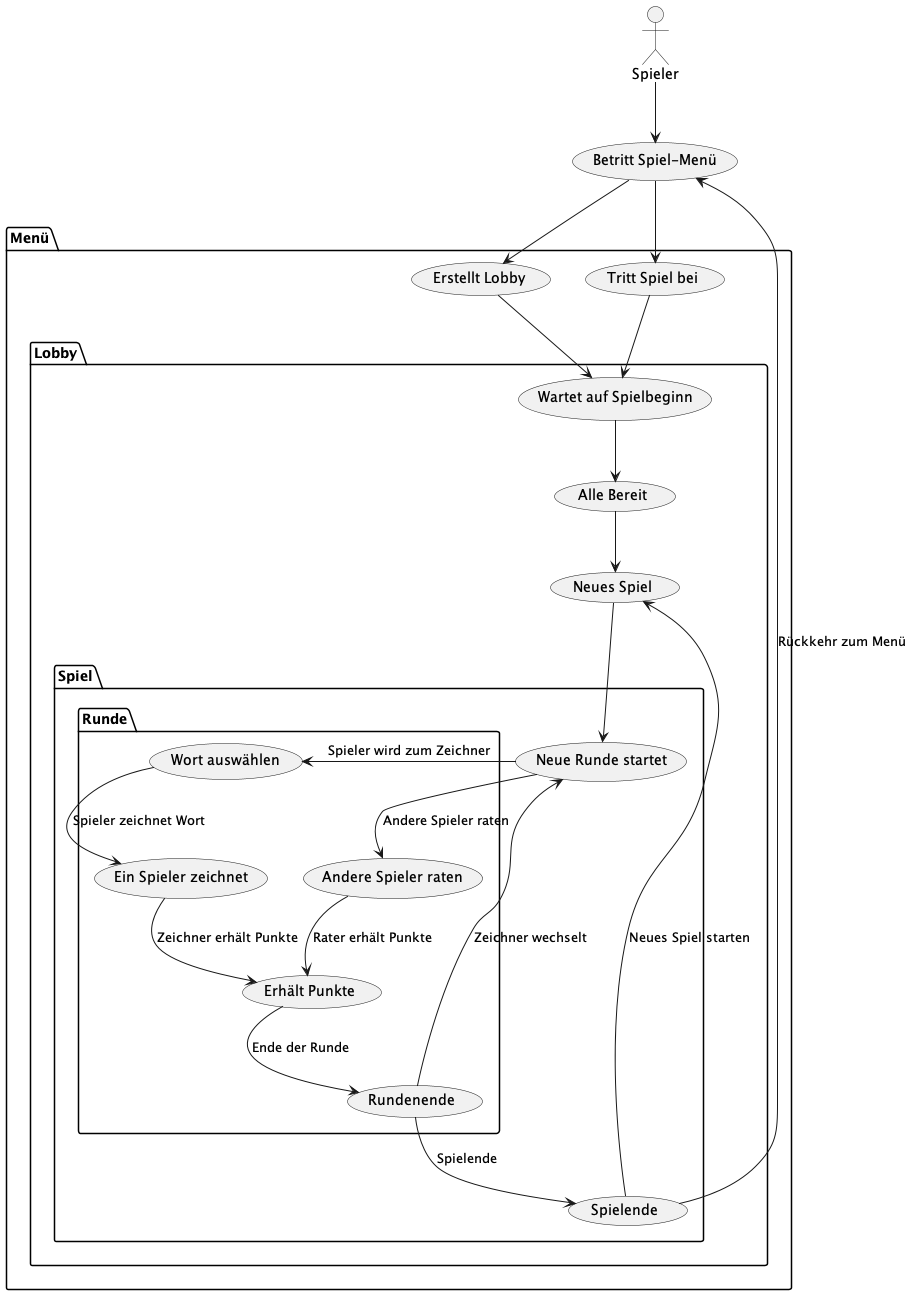

The diagram above was rendered by PlantUML. Its source (embedded in the PNG):
@startuml UCD Grundfunktionen

top to bottom direction

actor Spieler as SP

usecase BM as "Betritt Spiel-Menü"

package Menü {

    usecase EL as "Erstellt Lobby"
    usecase TB as "Tritt Spiel bei"

    package Lobby {
    usecase WB as "Wartet auf Spielbeginn"
    usecase ST as "Alle Bereit"
    usecase S as "Neues Spiel"
    
        package Spiel {
            usecase RS as "Neue Runde startet"
            
            package Runde {
            usecase Z as "Ein Spieler zeichnet"
            usecase WW as "Wort auswählen"
            usecase E as "Andere Spieler raten"
            usecase PKT as "Erhält Punkte"
            usecase RE as "Rundenende"
            }
            
            usecase SE as "Spielende"
        }
    }
}

SP --> BM
BM --> EL
BM --> TB
EL --> WB
TB --> WB
WB --> ST
ST --> S

S --> RS
RS --> WW : "Spieler wird zum Zeichner"
WW --> Z : "Spieler zeichnet Wort"
RS --> E : "Andere Spieler raten"
Z --> PKT : "Zeichner erhält Punkte"
E --> PKT : "Rater erhält Punkte"
PKT --> RE : "Ende der Runde"

RE --> RS : "Zeichner wechselt"
RE -down-> SE : "Spielende"
SE -up-> S : "Neues Spiel starten"
SE -up-> BM : "Rückkehr zum Menü"

@enduml